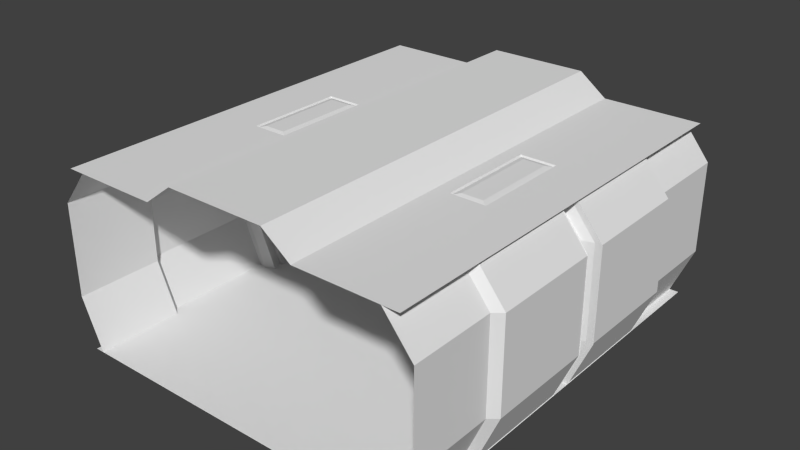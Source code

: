 # Source: TexturingHallway.blend  (saved by Blender 2.73.0; exported with 4.5.12 LTS)
import bpy
from mathutils import Matrix  # noqa: F401  (used for matrix-valued properties, if any)

bpy.ops.wm.read_factory_settings(use_empty=True)
scene = bpy.context.scene
scene.name = 'Scene'

# ---- collections
col_collection_1 = bpy.data.collections.new('Collection 1'); scene.collection.children.link(col_collection_1)

# ---- world
world_world = bpy.data.worlds.new('World'); scene.world = world_world
world_world.color = (0.05088, 0.05088, 0.05088)
world_world.use_sun_shadow = False
world_world.sun_shadow_jitter_overblur = 0.0
world_world.cycles.sampling_method = 'MANUAL'
world_world.cycles.sample_map_resolution = 256

# ---- meshes
me_plane = bpy.data.meshes.new('Plane')
me_plane.from_pydata([(2.6, -0.04, 0.7), (2.6, -0.04, 2.0), (2.55, -0.1, 0.7), (2.55, -0.1, 2.0), (2.6, 0.0, 0.7), (2.6, 0.0, 2.0), (2.8, -0.15, 0.7), (2.8, -0.15, 2.0), (2.55, -0.05, 2.0), (2.55, -0.05, 0.7), (2.7, -0.15, 2.0), (2.7, -0.15, 0.7), (2.3, -0.04, 0.0), (2.25, -0.1, 0.0), (2.3, 0.0, 0.0), (2.5, -0.15, 0.0), (2.25, -0.05, 0.0), (2.4, -0.15, 0.0), (2.2, -0.04, 2.5), (2.15, -0.1, 2.5), (2.2, 0.0, 2.5), (2.4, -0.15, 2.5), (2.15, -0.05, 2.5), (2.3, -0.15, 2.5), (2.49, -0.15, 0.0), (2.39, -1.7, 2.5), (2.39, -0.15, 2.5), (2.49, -1.7, 0.0), (2.79, -0.15, 2.0), (2.79, -0.15, 0.7), (2.79, -1.7, 2.0), (2.79, -1.7, 0.7), (2.37, -1.8, 0.0), (2.27, -3.0, 2.5), (2.27, -1.8, 2.5), (2.37, -3.0, 0.0), (2.67, -1.8, 2.0), (2.67, -1.8, 0.7), (2.67, -3.0, 2.0), (2.67, -3.0, 0.7), (0.0, -3.0, 0.0), (2.5, -3.0, 0.0), (0.0, 0.0, 0.0), (2.5, 0.0, 0.0), (0.0, -3.0, 2.8), (2.5, -3.0, 2.5), (0.0, 0.0, 2.8), (0.7, -3.0, 2.8), (1.1, -3.0, 2.5), (1.3, -3.0, 2.5), (1.8, -3.0, 2.5), (1.78, -0.68, 2.47), (1.78, 0.0, 2.47), (0.7, 0.0, 2.8), (1.32, -0.68, 2.47), (0.0, -0.7, 2.8), (2.5, -0.7, 2.5), (2.5, 0.0, 2.5), (1.32, 0.0, 2.47), (0.7, -0.7, 2.8), (1.1, 0.0, 2.5), (1.1, -0.7, 2.5), (1.3, 0.0, 2.5), (1.3, -0.7, 2.5), (1.8, 0.0, 2.5), (1.8, -0.7, 2.5), (1.31, 0.0, 2.47), (1.31, -0.69, 2.47), (1.79, 0.0, 2.47), (1.79, -0.69, 2.47), (1.7, 0.0, 2.5), (1.7, -0.6107, 2.5), (1.78, -0.6807, 2.48), (1.78, 0.0, 2.48), (1.32, -0.6807, 2.48), (1.32, 0.0, 2.48), (1.4, 0.0, 2.5), (1.4, -0.6107, 2.5)], [], [(1, 0, 9, 8), (3, 2, 11, 10), (10, 11, 6, 7), (8, 9, 2, 3), (0, 1, 5, 4), (6, 11, 17, 15), (9, 0, 12, 16), (11, 2, 13, 17), (2, 9, 16, 13), (0, 4, 14, 12), (1, 8, 22, 18), (10, 7, 21, 23), (3, 10, 23, 19), (5, 1, 18, 20), (8, 3, 19, 22), (28, 30, 25, 26), (24, 27, 31, 29), (29, 31, 30, 28), (36, 38, 33, 34), (32, 35, 39, 37), (37, 39, 38, 36), (30, 36, 34, 25), (31, 37, 36, 30), (27, 32, 37, 31), (40, 41, 43, 42), (51, 54, 74, 72), (52, 51, 72, 73), (67, 66, 58, 54), (65, 64, 57, 56), (55, 46, 53, 59), (49, 63, 65, 50), (48, 61, 63, 49), (61, 60, 62, 63), (47, 59, 61, 48), (68, 69, 51, 52), (44, 55, 59, 47), (69, 67, 54, 51), (54, 58, 75, 74), (59, 53, 60, 61), (65, 63, 67, 69), (64, 65, 69, 68), (63, 62, 66, 67), (50, 65, 56, 45), (72, 74, 77, 71), (73, 72, 71, 70), (77, 76, 70, 71), (74, 75, 76, 77)])
_uv = me_plane.uv_layers.new(name='UVMap')
_uv.uv.foreach_set('vector', [0.01608, 0.7267, 0.01608, 0.2687, 0.03232, 0.2687, 0.03232, 0.7267, 0.05003, 0.7267, 0.05003, 0.2687, 0.1004, 0.2687, 0.1004, 0.7267, 0.1004, 0.7267, 0.1004, 0.2687, 0.1329, 0.2687, 0.1329, 0.7267, 0.03232, 0.7267, 0.03232, 0.2687, 0.05003, 0.2687, 0.05003, 0.7267, 0.01608, 0.2687, 0.01608, 0.7267, 0.00163, 0.7267, 0.00163, 0.2687, 0.1329, 0.2687, 0.1004, 0.2687, 0.1004, 5.528e-05, 0.1329, 5.528e-05, 0.03232, 0.2687, 0.01608, 0.2687, 0.01608, 5.528e-05, 0.03232, 5.528e-05, 0.1004, 0.2687, 0.05003, 0.2687, 0.05003, 5.528e-05, 0.1004, 5.528e-05, 0.05003, 0.2687, 0.03232, 0.2687, 0.03232, 5.528e-05, 0.05003, 5.528e-05, 0.01608, 0.2687, 0.00163, 0.2687, 0.00163, 5.528e-05, 0.01608, 5.528e-05, 0.01608, 0.7267, 0.03232, 0.7267, 0.03232, 0.966, 0.01608, 0.966, 0.1004, 0.7267, 0.1329, 0.7267, 0.1329, 0.966, 0.1004, 0.966, 0.05003, 0.7267, 0.1004, 0.7267, 0.1004, 0.966, 0.05003, 0.966, 0.00163, 0.7267, 0.01608, 0.7267, 0.01608, 0.966, 0.00163, 0.966, 0.03232, 0.7267, 0.05003, 0.7267, 0.05003, 0.966, 0.03232, 0.966, 0.9922, 0.2567, 0.463, 0.2567, 0.463, 0.03344, 0.9922, 0.03344, 0.9922, 0.9416, 0.463, 0.9416, 0.463, 0.6852, 0.9922, 0.6852, 0.9922, 0.6852, 0.463, 0.6852, 0.463, 0.2567, 0.9922, 0.2567, 0.4128, 0.2567, 0.01676, 0.2567, 0.01676, 0.03344, 0.4128, 0.03344, 0.4128, 0.9416, 0.01676, 0.9416, 0.01676, 0.6852, 0.4128, 0.6852, 0.4128, 0.6852, 0.01676, 0.6852, 0.01676, 0.2567, 0.4128, 0.2567, 0.463, 0.2567, 0.4128, 0.2567, 0.4128, 0.03344, 0.463, 0.03344, 0.463, 0.6852, 0.4128, 0.6852, 0.4128, 0.2567, 0.463, 0.2567, 0.463, 0.9416, 0.4128, 0.9416, 0.4128, 0.6852, 0.463, 0.6852, 9.127e-05, 0.8333, 9.127e-05, 9.139e-05, 0.9999, 9.127e-05, 0.9999, 0.8333, 0.8529, 0.6236, 0.8529, 0.7769, 0.8495, 0.7769, 0.8495, 0.6236, 0.8528, 0.6236, 0.8528, 0.3969, 0.856, 0.3967, 0.856, 0.6236, 0.8389, 0.23, 0.8389, 2.798e-08, 0.8423, 2.739e-08, 0.8423, 0.2267, 0.2349, 0.7667, 0.2349, 1.0, 1.6e-07, 1.0, 1.28e-06, 0.7667, 0.8389, 0.7667, 0.8389, 1.0, 0.604, 1.0, 0.604, 0.7667, 0.4027, 1.589e-07, 0.4027, 0.7667, 0.2349, 0.7667, 0.2349, 1.589e-07, 0.4698, 1.589e-07, 0.4698, 0.7667, 0.4027, 0.7667, 0.4027, 1.589e-07, 0.4698, 0.7667, 0.4698, 1.0, 0.4027, 1.0, 0.4027, 0.7667, 0.604, 0.0, 0.604, 0.7667, 0.4698, 0.7667, 0.4698, 1.589e-07, 1.0, 0.0, 1.0, 0.23, 0.9966, 0.2267, 0.9966, 5.828e-10, 0.8389, 0.0, 0.8389, 0.7667, 0.604, 0.7667, 0.604, 0.0, 1.0, 0.23, 0.8389, 0.23, 0.8423, 0.2267, 0.9966, 0.2267, 0.8495, 0.6233, 0.8495, 0.3967, 0.8528, 0.3967, 0.8528, 0.6236, 0.604, 0.7667, 0.604, 1.0, 0.4698, 1.0, 0.4698, 0.7667, 0.8495, 0.3967, 0.8495, 0.23, 0.8601, 0.2333, 0.8601, 0.3933, 0.8495, 0.4633, 0.8495, 0.6967, 0.8389, 0.6933, 0.8389, 0.4633, 0.8389, 0.4633, 0.8389, 0.23, 0.8495, 0.23, 0.8495, 0.46, 0.2349, 1.589e-07, 0.2349, 0.7667, 1.28e-06, 0.7667, 0.0, 1.589e-07, 8.305e-05, 0.6807, 8.296e-05, 0.007057, 0.1067, 0.1264, 0.106, 0.5614, 0.9981, 0.6885, 8.305e-05, 0.6807, 0.106, 0.5614, 0.9989, 0.5669, 0.1067, 0.1264, 0.9999, 0.1218, 0.9989, 0.5669, 0.106, 0.5614, 8.296e-05, 0.007057, 0.9992, 8.296e-05, 0.9999, 0.1218, 0.1067, 0.1264])
me_plane.use_remesh_preserve_volume = False
me_plane.use_remesh_preserve_attributes = False
me_plane.use_mirror_vertex_groups = False
me_plane.update()

# ---- objects
ob_empty = bpy.data.objects.new('Empty', None)
ob_plane = bpy.data.objects.new('Plane', me_plane)

# ---- transforms, parenting, visibility, modifiers, constraints
ob_empty.location = (0.0, 0.0, 0.0)
ob_empty.empty_image_offset = (0.0, 0.0)
ob_empty.lineart.crease_threshold = 0.0
ob_plane.location = (0.0, 3.0, 0.0)
ob_plane.lineart.crease_threshold = 0.0
_m = ob_plane.modifiers.new('Mirror', 'MIRROR')
_m.use_axis = (True, True, False)

# ---- collection membership
col_collection_1.objects.link(ob_empty)
col_collection_1.objects.link(ob_plane)

# ---- scene / render settings (as saved in the file)
scene.frame_start = 1; scene.frame_end = 250; scene.frame_set(1)
scene.render.engine = 'BLENDER_EEVEE_NEXT'
scene.render.resolution_percentage = 50
scene.render.dither_intensity = 0.0
scene.cycles.use_denoising = False
scene.cycles.samples = 10
scene.cycles.sampling_pattern = 'TABULATED_SOBOL'
scene.cycles.light_sampling_threshold = 0.0
scene.cycles.use_adaptive_sampling = False
scene.cycles.use_light_tree = False
scene.cycles.blur_glossy = 0.0
scene.cycles.pixel_filter_type = 'GAUSSIAN'
scene.cycles.sample_clamp_indirect = 0.0
scene.view_settings.view_transform = 'Standard'
bpy.context.view_layer.update()

# ---- added for rendering (the .blend has no active camera and no usable light): camera, sun
cam_auto = bpy.data.cameras.new('AutoCamera')
cam_auto.lens = 50.0
cam_auto.sensor_width = 36.0
cam_auto.clip_end = 1000.0
ob_auto_camera = bpy.data.objects.new('AutoCamera', cam_auto)
scene.collection.objects.link(ob_auto_camera)
ob_auto_camera.location = (8.02336, -6.62803, 7.81869)
ob_auto_camera.rotation_euler = (1.09748, -7.21219e-08, 0.694738)
scene.camera = ob_auto_camera
light_auto_sun = bpy.data.lights.new('AutoSun', 'SUN')
light_auto_sun.energy = 3.0
light_auto_sun.angle = 0.0523599
ob_auto_sun = bpy.data.objects.new('AutoSun', light_auto_sun)
scene.collection.objects.link(ob_auto_sun)
ob_auto_sun.rotation_euler = (0.872665, 0.174533, 0.523599)
bpy.context.view_layer.update()
